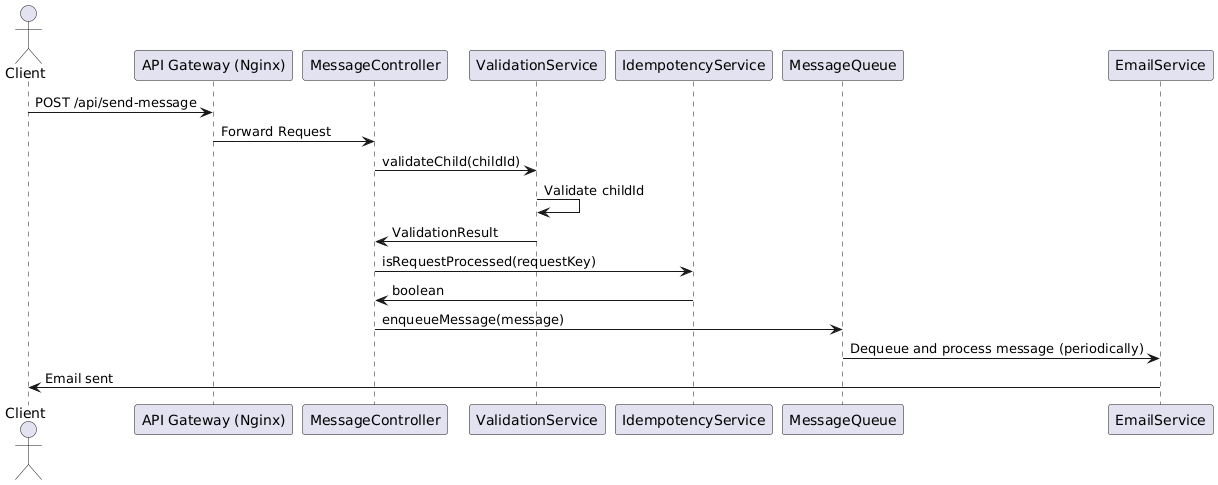

The diagram above was rendered by PlantUML. Its source (embedded in the PNG):
@startuml
actor Client
participant "API Gateway (Nginx)" as Nginx
participant "MessageController" as MC
participant "ValidationService" as VS
participant "IdempotencyService" as IS
participant "MessageQueue" as MQ
participant "EmailService" as ES

Client -> Nginx: POST /api/send-message
Nginx -> MC: Forward Request
MC -> VS: validateChild(childId)
VS -> VS: Validate childId
VS -> MC: ValidationResult
MC -> IS: isRequestProcessed(requestKey)
IS -> MC: boolean
MC -> MQ: enqueueMessage(message)
MQ -> ES: Dequeue and process message (periodically)
ES -> Client: Email sent
@enduml